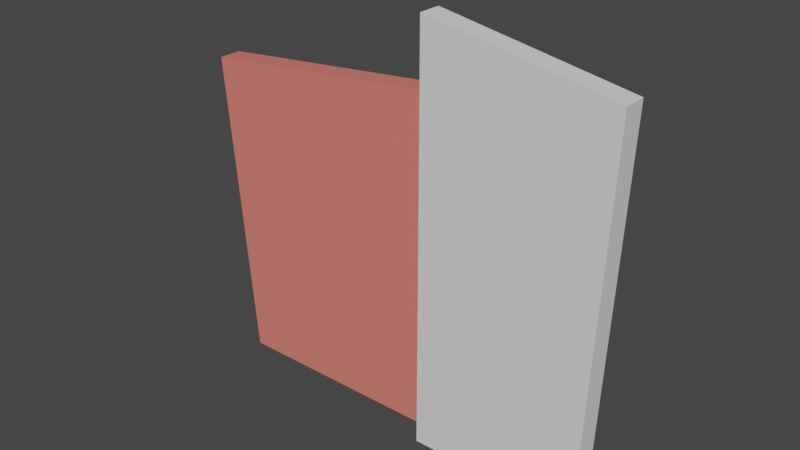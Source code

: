 # Source: 02wall.blend  (saved by Blender 3.3.6; exported with 4.5.12 LTS)
import bpy
from mathutils import Matrix  # noqa: F401  (used for matrix-valued properties, if any)

bpy.ops.wm.read_factory_settings(use_empty=True)
scene = bpy.context.scene
scene.name = 'Scene'

# ---- collections
col_collection = bpy.data.collections.new('Collection'); scene.collection.children.link(col_collection)

# ---- materials (node trees are filled in below, after node groups)
mat_mat1 = bpy.data.materials.new('mat1')
mat_mat1.alpha_threshold = 0.0
mat_mat1.use_transparent_shadow = False
mat_mat1.roughness = 0.5
mat_mat1.line_color = (0.0, 0.0, 0.0, 1.0)
mat_mat2 = bpy.data.materials.new('mat2')
mat_mat2.use_transparent_shadow = False

# ---- material node trees
mat_mat1.use_nodes = True; mat_mat1.node_tree.nodes.clear()
_N = mat_mat1.node_tree.nodes; _L = mat_mat1.node_tree.links
n0 = _N.new('ShaderNodeOutputMaterial'); n0.name = 'Material Output'; n0.location = (300, 300)
n1 = _N.new('ShaderNodeBsdfPrincipled'); n1.name = 'Principled BSDF'; n1.location = (10, 300)
n1.distribution = 'GGX'
n1.subsurface_method = 'RANDOM_WALK_SKIN'
n1.inputs[3].default_value = 1.45
n1.inputs[27].default_value = (0.0, 0.0, 0.0, 1.0)
n1.inputs[28].default_value = 1.0
_L.new(n1.outputs[0], n0.inputs[0])
n0.is_active_output = True
mat_mat2.use_nodes = True; mat_mat2.node_tree.nodes.clear()
_N = mat_mat2.node_tree.nodes; _L = mat_mat2.node_tree.links
n0 = _N.new('ShaderNodeBsdfPrincipled'); n0.name = 'Principled BSDF'; n0.location = (10, 300)
n0.distribution = 'GGX'
n0.subsurface_method = 'RANDOM_WALK_SKIN'
n0.inputs[0].default_value = (0.8, 0.2057, 0.1663, 1.0)
n0.inputs[3].default_value = 1.45
n0.inputs[27].default_value = (0.0, 0.0, 0.0, 1.0)
n0.inputs[28].default_value = 1.0
n1 = _N.new('ShaderNodeOutputMaterial'); n1.name = 'Material Output'; n1.location = (300, 300)
_L.new(n0.outputs[0], n1.inputs[0])
n1.is_active_output = True

# ---- world
world_world = bpy.data.worlds.new('World'); scene.world = world_world
world_world.use_nodes = True; world_world.node_tree.nodes.clear()
_N = world_world.node_tree.nodes; _L = world_world.node_tree.links
n0 = _N.new('ShaderNodeOutputWorld'); n0.name = 'World Output'; n0.location = (300, 300)
n1 = _N.new('ShaderNodeBackground'); n1.name = 'Background'; n1.location = (10, 300)
n1.inputs[0].default_value = (0.05088, 0.05088, 0.05088, 1.0)
_L.new(n1.outputs[0], n0.inputs[0])
n0.is_active_output = True
world_world.color = (0.05088, 0.05088, 0.05088)
world_world.use_sun_shadow = False
world_world.sun_shadow_jitter_overblur = 0.0

# ---- meshes
me_cube_005 = bpy.data.meshes.new('Cube.005')
me_cube_005.from_pydata([(0.08039, -0.05, 0.8984), (0.08039, -1.49e-07, 0.8984), (0.08039, -0.05, 3.725e-09), (0.08039, 1.49e-07, 3.725e-09), (0.4811, -0.05, 0.8284), (0.4811, -1.863e-08, 0.8284), (0.449, -0.05, 3.725e-09), (0.449, 2.682e-07, 3.725e-09)], [], [(0, 2, 6, 4), (3, 7, 6, 2), (7, 5, 4, 6), (5, 7, 3, 1), (1, 3, 2, 0), (5, 1, 0, 4)])
_uv = me_cube_005.uv_layers.new(name='UVMap')
_uv.uv.foreach_set('vector', [0.8423, 0.0, 0.8423, 0.9443, 0.4549, 0.9443, 0.4212, 0.07363, 0.9474, 0.815, 0.9474, 0.4276, 1.0, 0.4276, 1.0, 0.815, 0.9474, 0.0, 0.9474, 0.8713, 0.8949, 0.8713, 0.8949, 2.049e-08, 0.0, 0.8707, 0.03373, 0.0, 0.4212, 3.387e-08, 0.4212, 0.9443, 0.8423, 0.9443, 0.8423, 0.0, 0.8949, 2.046e-08, 0.8949, 0.9443, 1.0, 0.0, 1.0, 0.4276, 0.9474, 0.4276, 0.9474, 0.0])
me_cube_005.materials.append(mat_mat1)
me_cube_005.materials.append(mat_mat2)
me_cube_005.use_mirror_vertex_groups = False
me_cube_005.update()
me_cube_001 = bpy.data.meshes.new('Cube.001')
me_cube_001.from_pydata([(-0.492, -3.353e-07, 0.6843), (-0.492, 0.05, 0.6843), (-0.431, -1.863e-08, 3.725e-09), (-0.431, 0.05, 3.725e-09), (0.09046, -1.453e-07, 0.7416), (0.09046, 0.05, 0.7416), (0.09046, 1.527e-07, 3.725e-09), (0.09046, 0.05, 3.725e-09)], [], [(0, 2, 6, 4), (3, 7, 6, 2), (7, 5, 4, 6), (5, 7, 3, 1), (1, 3, 2, 0), (5, 1, 0, 4)])
me_cube_001.polygons.foreach_set('material_index', [1, 1, 1, 1, 1, 1])
_uv = me_cube_001.uv_layers.new(name='UVMap')
_uv.uv.foreach_set('vector', [0.0, 0.5378, 0.04798, 0.0, 0.4578, 3.583e-08, 0.4578, 0.5829, 2.235e-08, 0.9927, 0.0, 0.5829, 0.0393, 0.5829, 0.0393, 0.9927, 0.9549, 0.0, 0.9549, 0.5829, 0.9156, 0.5829, 0.9156, 1.53e-08, 0.9156, 0.0, 0.9156, 0.5829, 0.5058, 0.5829, 0.4578, 0.04503, 0.9549, 0.54, 0.9549, 0.0, 0.9942, 1.49e-08, 0.9942, 0.54, 0.9549, 1.0, 0.9549, 0.54, 0.9942, 0.54, 0.9942, 1.0])
me_cube_001.materials.append(mat_mat1)
me_cube_001.materials.append(mat_mat2)
me_cube_001.use_mirror_vertex_groups = False
me_cube_001.update()

# ---- objects
ob_0 = bpy.data.objects.new('0', me_cube_005)
ob_1 = bpy.data.objects.new('1', me_cube_001)

# ---- transforms, parenting, visibility, modifiers, constraints
ob_0.location = (0.0, 0.0, 0.0)
ob_0.lock_rotations_4d = False
ob_0.empty_display_type = 'ARROWS'
ob_0.lineart.crease_threshold = 0.0
_m = ob_0.modifiers.new('Bevel', 'BEVEL')
_m.width = 0.004
_m.width_pct = 0.004
_m.segments = 5
_m.limit_method = 'WEIGHT'
_m.offset_type = 'DEPTH'
ob_1.location = (0.0, 0.0, 0.0)
ob_1.lock_rotations_4d = False
ob_1.empty_display_type = 'ARROWS'
ob_1.lineart.crease_threshold = 0.0
_m = ob_1.modifiers.new('Bevel', 'BEVEL')
_m.width = 0.004
_m.width_pct = 0.004
_m.segments = 5
_m.limit_method = 'WEIGHT'
_m.offset_type = 'DEPTH'

# ---- collection membership
col_collection.objects.link(ob_0)
col_collection.objects.link(ob_1)

# ---- scene / render settings (as saved in the file)
scene.frame_start = 1; scene.frame_end = 250; scene.frame_set(1)
scene.render.engine = 'BLENDER_EEVEE_NEXT'
scene.cycles.sampling_pattern = 'TABULATED_SOBOL'
scene.cycles.use_light_tree = False
scene.view_settings.view_transform = 'Filmic'
bpy.context.view_layer.update()

# ---- added for rendering (the .blend has no active camera and no usable light): camera, sun
cam_auto = bpy.data.cameras.new('AutoCamera')
cam_auto.lens = 50.0
cam_auto.sensor_width = 36.0
cam_auto.clip_end = 1000.0
ob_auto_camera = bpy.data.objects.new('AutoCamera', cam_auto)
scene.collection.objects.link(ob_auto_camera)
ob_auto_camera.location = (1.22259, -1.47351, 1.43114)
ob_auto_camera.rotation_euler = (1.09748, -7.21219e-08, 0.694738)
scene.camera = ob_auto_camera
light_auto_sun = bpy.data.lights.new('AutoSun', 'SUN')
light_auto_sun.energy = 3.0
light_auto_sun.angle = 0.0523599
ob_auto_sun = bpy.data.objects.new('AutoSun', light_auto_sun)
scene.collection.objects.link(ob_auto_sun)
ob_auto_sun.rotation_euler = (0.872665, 0.174533, 0.523599)
bpy.context.view_layer.update()
